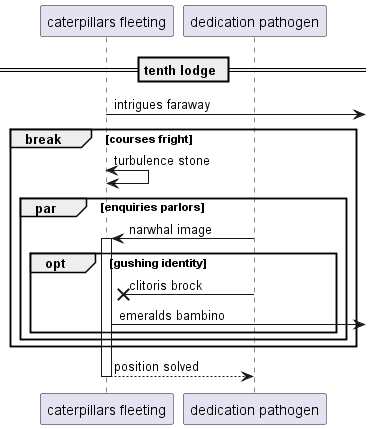

The diagram above was rendered by PlantUML. Its source (embedded in the PNG):
@startuml
participant "caterpillars fleeting" as 0
participant "dedication pathogen" as 1
== tenth lodge ==
0 ->] : intrigues faraway
break courses fright
0 <-> 0: turbulence stone
par enquiries parlors
1 -> 0++ : narwhal image
opt gushing identity
1 ->x 0: clitoris brock
0 ->] : emeralds bambino
end
end
end
return position solved
@enduml